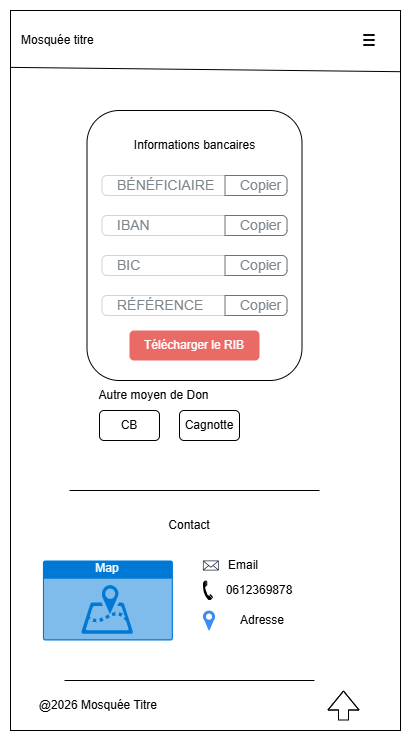

The diagram above was exported from draw.io. Its source (the exported page's mxGraphModel, read from the mxfile embedded in the PNG):
<mxGraphModel dx="1052" dy="1707" grid="1" gridSize="10" guides="1" tooltips="1" connect="1" arrows="1" fold="1" page="1" pageScale="1" pageWidth="827" pageHeight="1169" math="0" shadow="0">
  <root>
    <mxCell id="0" />
    <mxCell id="1" parent="0" />
    <mxCell id="W8RTQozv4Ix6MOqb3x27-1" parent="1" style="rounded=0;whiteSpace=wrap;html=1;" value="" vertex="1">
      <mxGeometry height="720" width="390" x="81" y="-110" as="geometry" />
    </mxCell>
    <mxCell id="W8RTQozv4Ix6MOqb3x27-3" parent="1" style="shape=image;html=1;verticalAlign=top;verticalLabelPosition=bottom;labelBackgroundColor=#ffffff;imageAspect=0;aspect=fixed;image=https://icons.diagrams.net/icon-cache1/Essential-2101/Hamburger_Menu-1363.svg" value="" vertex="1">
      <mxGeometry height="40" width="40" x="420" y="-100" as="geometry" />
    </mxCell>
    <mxCell id="W8RTQozv4Ix6MOqb3x27-4" parent="1" style="text;html=1;whiteSpace=wrap;strokeColor=none;fillColor=none;align=center;verticalAlign=middle;rounded=0;" value="Mosquée titre&amp;nbsp;" vertex="1">
      <mxGeometry height="20" width="80" x="90" y="-90" as="geometry" />
    </mxCell>
    <mxCell id="W8RTQozv4Ix6MOqb3x27-6" parent="1" style="rounded=1;whiteSpace=wrap;html=1;" value="" vertex="1">
      <mxGeometry height="270" width="215" x="157.5" y="-10" as="geometry" />
    </mxCell>
    <mxCell id="W8RTQozv4Ix6MOqb3x27-7" parent="1" style="html=1;shadow=0;dashed=0;shape=mxgraph.bootstrap.rrect;rSize=5;strokeColor=#CED4DA;html=1;whiteSpace=wrap;fillColor=#FFFFFF;fontColor=#7D868C;align=left;spacing=15;fontSize=14;" value="BÉNÉFICIAIRE" vertex="1">
      <mxGeometry height="20" width="185" x="172.5" y="55" as="geometry" />
    </mxCell>
    <mxCell id="W8RTQozv4Ix6MOqb3x27-10" parent="W8RTQozv4Ix6MOqb3x27-7" style="html=1;shadow=0;dashed=0;shape=mxgraph.bootstrap.rightButton;strokeColor=#6C757D;gradientColor=inherit;fontColor=inherit;fillColor=#ffffff;rSize=5;perimeter=none;whiteSpace=wrap;resizeHeight=1;fontSize=14;align=left;spacing=15;" value="Copier" vertex="1">
      <mxGeometry height="20" relative="1" width="62" x="1" as="geometry">
        <mxPoint x="-62" as="offset" />
      </mxGeometry>
    </mxCell>
    <mxCell id="W8RTQozv4Ix6MOqb3x27-11" parent="1" style="html=1;shadow=0;dashed=0;shape=mxgraph.bootstrap.rrect;rSize=5;strokeColor=#CED4DA;html=1;whiteSpace=wrap;fillColor=#FFFFFF;fontColor=#7D868C;align=left;spacing=15;fontSize=14;" value="IBAN" vertex="1">
      <mxGeometry height="20" width="185" x="172.5" y="95" as="geometry" />
    </mxCell>
    <mxCell id="W8RTQozv4Ix6MOqb3x27-12" parent="W8RTQozv4Ix6MOqb3x27-11" style="html=1;shadow=0;dashed=0;shape=mxgraph.bootstrap.rightButton;strokeColor=#6C757D;gradientColor=inherit;fontColor=inherit;fillColor=#ffffff;rSize=5;perimeter=none;whiteSpace=wrap;resizeHeight=1;fontSize=14;align=left;spacing=15;" value="Copier" vertex="1">
      <mxGeometry height="20" relative="1" width="62" x="1" as="geometry">
        <mxPoint x="-62" as="offset" />
      </mxGeometry>
    </mxCell>
    <mxCell id="W8RTQozv4Ix6MOqb3x27-13" parent="1" style="html=1;shadow=0;dashed=0;shape=mxgraph.bootstrap.rrect;rSize=5;strokeColor=#CED4DA;html=1;whiteSpace=wrap;fillColor=#FFFFFF;fontColor=#7D868C;align=left;spacing=15;fontSize=14;" value="BIC" vertex="1">
      <mxGeometry height="20" width="185" x="172.5" y="135" as="geometry" />
    </mxCell>
    <mxCell id="W8RTQozv4Ix6MOqb3x27-14" parent="W8RTQozv4Ix6MOqb3x27-13" style="html=1;shadow=0;dashed=0;shape=mxgraph.bootstrap.rightButton;strokeColor=#6C757D;gradientColor=inherit;fontColor=inherit;fillColor=#ffffff;rSize=5;perimeter=none;whiteSpace=wrap;resizeHeight=1;fontSize=14;align=left;spacing=15;" value="Copier" vertex="1">
      <mxGeometry height="20" relative="1" width="62" x="1" as="geometry">
        <mxPoint x="-62" as="offset" />
      </mxGeometry>
    </mxCell>
    <mxCell id="W8RTQozv4Ix6MOqb3x27-15" parent="1" style="html=1;shadow=0;dashed=0;shape=mxgraph.bootstrap.rrect;rSize=5;strokeColor=#CED4DA;html=1;whiteSpace=wrap;fillColor=#FFFFFF;fontColor=#7D868C;align=left;spacing=15;fontSize=14;" value="RÉFÉRENCE" vertex="1">
      <mxGeometry height="20" width="185" x="172.5" y="175" as="geometry" />
    </mxCell>
    <mxCell id="W8RTQozv4Ix6MOqb3x27-16" parent="W8RTQozv4Ix6MOqb3x27-15" style="html=1;shadow=0;dashed=0;shape=mxgraph.bootstrap.rightButton;strokeColor=#6C757D;gradientColor=inherit;fontColor=inherit;fillColor=#ffffff;rSize=5;perimeter=none;whiteSpace=wrap;resizeHeight=1;fontSize=14;align=left;spacing=15;" value="Copier" vertex="1">
      <mxGeometry height="20" relative="1" width="62" x="1" as="geometry">
        <mxPoint x="-62" as="offset" />
      </mxGeometry>
    </mxCell>
    <mxCell id="W8RTQozv4Ix6MOqb3x27-17" parent="1" style="rounded=1;fillColor=#EA6B66;strokeColor=none;html=1;whiteSpace=wrap;fontColor=#ffffff;align=center;verticalAlign=middle;fontStyle=0;fontSize=12;sketch=0;" value="Télécharger le RIB" vertex="1">
      <mxGeometry height="30" width="130" x="200" y="210" as="geometry" />
    </mxCell>
    <mxCell id="W8RTQozv4Ix6MOqb3x27-18" parent="1" style="text;html=1;whiteSpace=wrap;strokeColor=none;fillColor=none;align=center;verticalAlign=middle;rounded=0;" value="Informations bancaires" vertex="1">
      <mxGeometry height="10" width="132.5" x="198.75" y="20" as="geometry" />
    </mxCell>
    <mxCell id="W8RTQozv4Ix6MOqb3x27-19" edge="1" parent="1" source="W8RTQozv4Ix6MOqb3x27-1" style="endArrow=none;html=1;rounded=0;entryX=1.001;entryY=0.085;entryDx=0;entryDy=0;entryPerimeter=0;exitX=0;exitY=0.079;exitDx=0;exitDy=0;exitPerimeter=0;" target="W8RTQozv4Ix6MOqb3x27-1" value="">
      <mxGeometry height="50" relative="1" width="50" as="geometry">
        <mxPoint x="120" y="90" as="sourcePoint" />
        <mxPoint x="170" y="40" as="targetPoint" />
      </mxGeometry>
    </mxCell>
    <mxCell id="8y6isG0LDosH2J_Ku4hq-1" parent="1" style="rounded=1;whiteSpace=wrap;html=1;" value="CB" vertex="1">
      <mxGeometry height="30" width="60" x="170" y="290" as="geometry" />
    </mxCell>
    <mxCell id="8y6isG0LDosH2J_Ku4hq-2" parent="1" style="text;html=1;whiteSpace=wrap;strokeColor=none;fillColor=none;align=center;verticalAlign=middle;rounded=0;" value="Autre moyen de Don" vertex="1">
      <mxGeometry height="10" width="132.5" x="157.5" y="270" as="geometry" />
    </mxCell>
    <mxCell id="8y6isG0LDosH2J_Ku4hq-3" parent="1" style="rounded=1;whiteSpace=wrap;html=1;" value="Cagnotte" vertex="1">
      <mxGeometry height="30" width="60" x="250" y="290" as="geometry" />
    </mxCell>
    <mxCell id="8y6isG0LDosH2J_Ku4hq-5" edge="1" parent="1" style="endArrow=none;html=1;rounded=0;" value="">
      <mxGeometry height="50" relative="1" width="50" as="geometry">
        <mxPoint x="140" y="370" as="sourcePoint" />
        <mxPoint x="390" y="370" as="targetPoint" />
      </mxGeometry>
    </mxCell>
    <mxCell id="8y6isG0LDosH2J_Ku4hq-6" parent="1" style="text;html=1;whiteSpace=wrap;strokeColor=none;fillColor=none;align=center;verticalAlign=middle;rounded=0;" value="Contact" vertex="1">
      <mxGeometry height="30" width="60" x="230" y="390" as="geometry" />
    </mxCell>
    <mxCell id="8y6isG0LDosH2J_Ku4hq-15" edge="1" parent="1" style="endArrow=none;html=1;rounded=0;" value="">
      <mxGeometry height="50" relative="1" width="50" as="geometry">
        <mxPoint x="135" y="560" as="sourcePoint" />
        <mxPoint x="385" y="560" as="targetPoint" />
      </mxGeometry>
    </mxCell>
    <mxCell id="8y6isG0LDosH2J_Ku4hq-16" parent="1" style="text;html=1;whiteSpace=wrap;strokeColor=none;fillColor=none;align=center;verticalAlign=middle;rounded=0;" value="@2026 Mosquée Titre&amp;nbsp;" vertex="1">
      <mxGeometry height="30" width="179" x="81" y="570" as="geometry" />
    </mxCell>
    <mxCell id="8y6isG0LDosH2J_Ku4hq-17" edge="1" parent="1" style="shape=flexArrow;endArrow=classic;html=1;rounded=0;" value="">
      <mxGeometry height="50" relative="1" width="50" as="geometry">
        <Array as="points">
          <mxPoint x="414" y="590" />
        </Array>
        <mxPoint x="414" y="600" as="sourcePoint" />
        <mxPoint x="414" y="570" as="targetPoint" />
      </mxGeometry>
    </mxCell>
    <mxCell id="8y6isG0LDosH2J_Ku4hq-22" connectable="0" parent="1" style="group" value="" vertex="1">
      <mxGeometry height="80" width="244.08000000000004" x="113.42" y="440" as="geometry" />
    </mxCell>
    <mxCell id="8y6isG0LDosH2J_Ku4hq-7" parent="8y6isG0LDosH2J_Ku4hq-22" style="html=1;whiteSpace=wrap;strokeColor=none;fillColor=#0079D6;labelPosition=center;verticalLabelPosition=middle;verticalAlign=top;align=center;fontSize=12;outlineConnect=0;spacingTop=-6;fontColor=#FFFFFF;sketch=0;shape=mxgraph.sitemap.map;" value="Map" vertex="1">
      <mxGeometry height="80" width="130" as="geometry" />
    </mxCell>
    <mxCell id="8y6isG0LDosH2J_Ku4hq-8" parent="8y6isG0LDosH2J_Ku4hq-22" style="sketch=0;outlineConnect=0;fontColor=#232F3E;gradientColor=none;fillColor=#232F3D;strokeColor=none;dashed=0;verticalLabelPosition=bottom;verticalAlign=top;align=center;html=1;fontSize=12;fontStyle=0;aspect=fixed;pointerEvents=1;shape=mxgraph.aws4.email_2;" value="" vertex="1">
      <mxGeometry height="10" width="15.92" x="160" as="geometry" />
    </mxCell>
    <mxCell id="8y6isG0LDosH2J_Ku4hq-9" parent="8y6isG0LDosH2J_Ku4hq-22" style="text;html=1;whiteSpace=wrap;strokeColor=none;fillColor=none;align=center;verticalAlign=middle;rounded=0;" value="Email" vertex="1">
      <mxGeometry height="10" width="50" x="175.91999999999996" as="geometry" />
    </mxCell>
    <mxCell id="8y6isG0LDosH2J_Ku4hq-11" parent="8y6isG0LDosH2J_Ku4hq-22" style="shape=mxgraph.signs.tech.telephone_3;html=1;pointerEvents=1;fillColor=#000000;strokeColor=none;verticalLabelPosition=bottom;verticalAlign=top;align=center;" value="" vertex="1">
      <mxGeometry height="20" width="10" x="160" y="20" as="geometry" />
    </mxCell>
    <mxCell id="8y6isG0LDosH2J_Ku4hq-12" parent="8y6isG0LDosH2J_Ku4hq-22" style="text;html=1;whiteSpace=wrap;strokeColor=none;fillColor=none;align=center;verticalAlign=middle;rounded=0;" value="0612369878" vertex="1">
      <mxGeometry height="20" width="54.08" x="190" y="20" as="geometry" />
    </mxCell>
    <mxCell id="8y6isG0LDosH2J_Ku4hq-13" parent="8y6isG0LDosH2J_Ku4hq-22" style="sketch=0;html=1;aspect=fixed;strokeColor=none;shadow=0;fillColor=#3B8DF1;verticalAlign=top;labelPosition=center;verticalLabelPosition=bottom;shape=mxgraph.gcp2.maps_api" value="" vertex="1">
      <mxGeometry height="20" width="12.2" x="160" y="50" as="geometry" />
    </mxCell>
    <mxCell id="8y6isG0LDosH2J_Ku4hq-14" parent="8y6isG0LDosH2J_Ku4hq-22" style="text;html=1;whiteSpace=wrap;strokeColor=none;fillColor=none;align=center;verticalAlign=middle;rounded=0;" value="Adresse" vertex="1">
      <mxGeometry height="20" width="50" x="194.08000000000004" y="50" as="geometry" />
    </mxCell>
  </root>
</mxGraphModel>